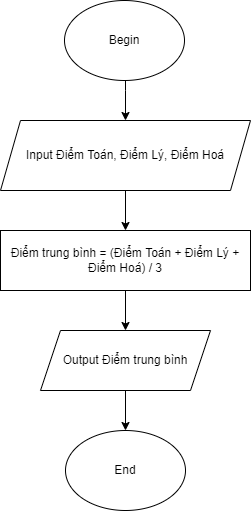

The diagram above was exported from draw.io. Its source (the exported page's mxGraphModel, read from the mxfile embedded in the PNG):
<mxGraphModel dx="512" dy="553" grid="1" gridSize="10" guides="1" tooltips="1" connect="1" arrows="1" fold="1" page="1" pageScale="1" pageWidth="827" pageHeight="1169" math="0" shadow="0">
  <root>
    <mxCell id="WIyWlLk6GJQsqaUBKTNV-0" />
    <mxCell id="WIyWlLk6GJQsqaUBKTNV-1" parent="WIyWlLk6GJQsqaUBKTNV-0" />
    <mxCell id="-eQ04gxvZRqKVOIhX4Z6-5" style="edgeStyle=orthogonalEdgeStyle;rounded=0;orthogonalLoop=1;jettySize=auto;html=1;entryX=0.5;entryY=0;entryDx=0;entryDy=0;" edge="1" parent="WIyWlLk6GJQsqaUBKTNV-1" source="-eQ04gxvZRqKVOIhX4Z6-0" target="-eQ04gxvZRqKVOIhX4Z6-1">
      <mxGeometry relative="1" as="geometry">
        <Array as="points">
          <mxPoint x="415" y="130" />
          <mxPoint x="415" y="130" />
        </Array>
      </mxGeometry>
    </mxCell>
    <mxCell id="-eQ04gxvZRqKVOIhX4Z6-0" value="Begin" style="ellipse;whiteSpace=wrap;html=1;" vertex="1" parent="WIyWlLk6GJQsqaUBKTNV-1">
      <mxGeometry x="354" y="40" width="120" height="80" as="geometry" />
    </mxCell>
    <mxCell id="-eQ04gxvZRqKVOIhX4Z6-6" style="edgeStyle=orthogonalEdgeStyle;rounded=0;orthogonalLoop=1;jettySize=auto;html=1;entryX=0.5;entryY=0;entryDx=0;entryDy=0;" edge="1" parent="WIyWlLk6GJQsqaUBKTNV-1" source="-eQ04gxvZRqKVOIhX4Z6-1" target="-eQ04gxvZRqKVOIhX4Z6-2">
      <mxGeometry relative="1" as="geometry" />
    </mxCell>
    <mxCell id="-eQ04gxvZRqKVOIhX4Z6-1" value="Input Điểm Toán, Điểm Lý, Điểm Hoá" style="shape=parallelogram;perimeter=parallelogramPerimeter;whiteSpace=wrap;html=1;fixedSize=1;" vertex="1" parent="WIyWlLk6GJQsqaUBKTNV-1">
      <mxGeometry x="290" y="160" width="250" height="70" as="geometry" />
    </mxCell>
    <mxCell id="-eQ04gxvZRqKVOIhX4Z6-7" value="" style="edgeStyle=orthogonalEdgeStyle;rounded=0;orthogonalLoop=1;jettySize=auto;html=1;" edge="1" parent="WIyWlLk6GJQsqaUBKTNV-1" source="-eQ04gxvZRqKVOIhX4Z6-2" target="-eQ04gxvZRqKVOIhX4Z6-3">
      <mxGeometry relative="1" as="geometry" />
    </mxCell>
    <mxCell id="-eQ04gxvZRqKVOIhX4Z6-2" value="Điểm trung bình = (Điểm Toán + Điểm Lý + Điểm Hoá) / 3" style="rounded=0;whiteSpace=wrap;html=1;" vertex="1" parent="WIyWlLk6GJQsqaUBKTNV-1">
      <mxGeometry x="290" y="270" width="250" height="60" as="geometry" />
    </mxCell>
    <mxCell id="-eQ04gxvZRqKVOIhX4Z6-8" value="" style="edgeStyle=orthogonalEdgeStyle;rounded=0;orthogonalLoop=1;jettySize=auto;html=1;" edge="1" parent="WIyWlLk6GJQsqaUBKTNV-1" source="-eQ04gxvZRqKVOIhX4Z6-3" target="-eQ04gxvZRqKVOIhX4Z6-4">
      <mxGeometry relative="1" as="geometry" />
    </mxCell>
    <mxCell id="-eQ04gxvZRqKVOIhX4Z6-3" value="Output Điểm trung bình" style="shape=parallelogram;perimeter=parallelogramPerimeter;whiteSpace=wrap;html=1;fixedSize=1;" vertex="1" parent="WIyWlLk6GJQsqaUBKTNV-1">
      <mxGeometry x="330" y="370" width="170" height="60" as="geometry" />
    </mxCell>
    <mxCell id="-eQ04gxvZRqKVOIhX4Z6-4" value="End" style="ellipse;whiteSpace=wrap;html=1;" vertex="1" parent="WIyWlLk6GJQsqaUBKTNV-1">
      <mxGeometry x="355" y="470" width="120" height="80" as="geometry" />
    </mxCell>
  </root>
</mxGraphModel>